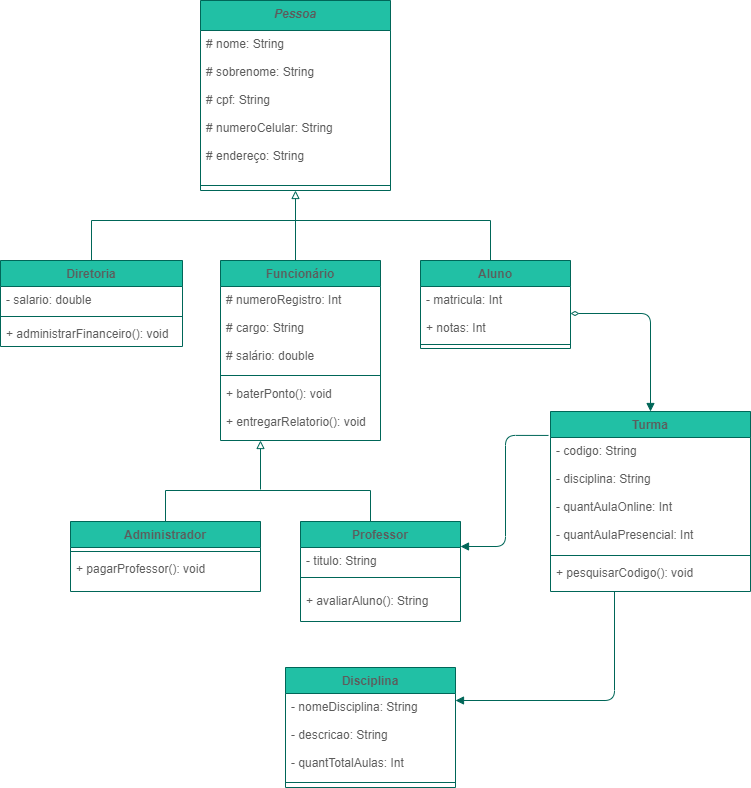

The diagram above was exported from draw.io. Its source (the exported page's mxGraphModel, read from the mxfile embedded in the PNG):
<mxGraphModel dx="1022" dy="607" grid="1" gridSize="10" guides="1" tooltips="1" connect="1" arrows="1" fold="1" page="1" pageScale="1" pageWidth="827" pageHeight="1169" math="0" shadow="0">
  <root>
    <mxCell id="0" />
    <mxCell id="1" parent="0" />
    <mxCell id="INruPIbXiYwC8-y5hWoc-1" value="Pessoa" style="swimlane;fontStyle=3;align=center;verticalAlign=top;childLayout=stackLayout;horizontal=1;startSize=30;horizontalStack=0;resizeParent=1;resizeParentMax=0;resizeLast=0;collapsible=1;marginBottom=0;fillColor=#21C0A5;strokeColor=#006658;fontColor=#5C5C5C;" parent="1" vertex="1">
      <mxGeometry x="250" y="20" width="190" height="190" as="geometry" />
    </mxCell>
    <mxCell id="INruPIbXiYwC8-y5hWoc-2" value="# nome: String&#10;&#10;# sobrenome: String&#10;&#10;# cpf: String&#10;&#10;# numeroCelular: String&#10;&#10;# endereço: String&#10;" style="text;strokeColor=none;fillColor=none;align=left;verticalAlign=top;spacingLeft=4;spacingRight=4;overflow=hidden;rotatable=0;points=[[0,0.5],[1,0.5]];portConstraint=eastwest;fontColor=#5C5C5C;" parent="INruPIbXiYwC8-y5hWoc-1" vertex="1">
      <mxGeometry y="30" width="190" height="150" as="geometry" />
    </mxCell>
    <mxCell id="INruPIbXiYwC8-y5hWoc-3" value="" style="line;strokeWidth=1;fillColor=none;align=left;verticalAlign=middle;spacingTop=-1;spacingLeft=3;spacingRight=3;rotatable=0;labelPosition=right;points=[];portConstraint=eastwest;strokeColor=#006658;fontColor=#5C5C5C;" parent="INruPIbXiYwC8-y5hWoc-1" vertex="1">
      <mxGeometry y="180" width="190" height="10" as="geometry" />
    </mxCell>
    <mxCell id="INruPIbXiYwC8-y5hWoc-5" value="Diretoria" style="swimlane;fontStyle=1;align=center;verticalAlign=top;childLayout=stackLayout;horizontal=1;startSize=26;horizontalStack=0;resizeParent=1;resizeParentMax=0;resizeLast=0;collapsible=1;marginBottom=0;fillColor=#21C0A5;strokeColor=#006658;fontColor=#5C5C5C;" parent="1" vertex="1">
      <mxGeometry x="50" y="280" width="182" height="86" as="geometry" />
    </mxCell>
    <mxCell id="INruPIbXiYwC8-y5hWoc-6" value="- salario: double" style="text;strokeColor=none;fillColor=none;align=left;verticalAlign=top;spacingLeft=4;spacingRight=4;overflow=hidden;rotatable=0;points=[[0,0.5],[1,0.5]];portConstraint=eastwest;fontColor=#5C5C5C;" parent="INruPIbXiYwC8-y5hWoc-5" vertex="1">
      <mxGeometry y="26" width="182" height="26" as="geometry" />
    </mxCell>
    <mxCell id="INruPIbXiYwC8-y5hWoc-7" value="" style="line;strokeWidth=1;fillColor=none;align=left;verticalAlign=middle;spacingTop=-1;spacingLeft=3;spacingRight=3;rotatable=0;labelPosition=right;points=[];portConstraint=eastwest;strokeColor=#006658;fontColor=#5C5C5C;" parent="INruPIbXiYwC8-y5hWoc-5" vertex="1">
      <mxGeometry y="52" width="182" height="8" as="geometry" />
    </mxCell>
    <mxCell id="INruPIbXiYwC8-y5hWoc-8" value="+ administrarFinanceiro(): void" style="text;strokeColor=none;fillColor=none;align=left;verticalAlign=top;spacingLeft=4;spacingRight=4;overflow=hidden;rotatable=0;points=[[0,0.5],[1,0.5]];portConstraint=eastwest;fontColor=#5C5C5C;" parent="INruPIbXiYwC8-y5hWoc-5" vertex="1">
      <mxGeometry y="60" width="182" height="26" as="geometry" />
    </mxCell>
    <mxCell id="INruPIbXiYwC8-y5hWoc-9" value="Administrador" style="swimlane;fontStyle=1;align=center;verticalAlign=top;childLayout=stackLayout;horizontal=1;startSize=26;horizontalStack=0;resizeParent=1;resizeParentMax=0;resizeLast=0;collapsible=1;marginBottom=0;fillColor=#21C0A5;strokeColor=#006658;fontColor=#5C5C5C;" parent="1" vertex="1">
      <mxGeometry x="120" y="541" width="190" height="70" as="geometry" />
    </mxCell>
    <mxCell id="INruPIbXiYwC8-y5hWoc-11" value="" style="line;strokeWidth=1;fillColor=none;align=left;verticalAlign=middle;spacingTop=-1;spacingLeft=3;spacingRight=3;rotatable=0;labelPosition=right;points=[];portConstraint=eastwest;strokeColor=#006658;fontColor=#5C5C5C;" parent="INruPIbXiYwC8-y5hWoc-9" vertex="1">
      <mxGeometry y="26" width="190" height="8" as="geometry" />
    </mxCell>
    <mxCell id="INruPIbXiYwC8-y5hWoc-12" value="+ pagarProfessor(): void" style="text;strokeColor=none;fillColor=none;align=left;verticalAlign=top;spacingLeft=4;spacingRight=4;overflow=hidden;rotatable=0;points=[[0,0.5],[1,0.5]];portConstraint=eastwest;fontColor=#5C5C5C;" parent="INruPIbXiYwC8-y5hWoc-9" vertex="1">
      <mxGeometry y="34" width="190" height="36" as="geometry" />
    </mxCell>
    <mxCell id="INruPIbXiYwC8-y5hWoc-13" value="Professor" style="swimlane;fontStyle=1;align=center;verticalAlign=top;childLayout=stackLayout;horizontal=1;startSize=26;horizontalStack=0;resizeParent=1;resizeParentMax=0;resizeLast=0;collapsible=1;marginBottom=0;fillColor=#21C0A5;strokeColor=#006658;fontColor=#5C5C5C;" parent="1" vertex="1">
      <mxGeometry x="350" y="541" width="160" height="100" as="geometry" />
    </mxCell>
    <mxCell id="INruPIbXiYwC8-y5hWoc-14" value="- titulo: String" style="text;strokeColor=none;fillColor=none;align=left;verticalAlign=top;spacingLeft=4;spacingRight=4;overflow=hidden;rotatable=0;points=[[0,0.5],[1,0.5]];portConstraint=eastwest;fontColor=#5C5C5C;" parent="INruPIbXiYwC8-y5hWoc-13" vertex="1">
      <mxGeometry y="26" width="160" height="20" as="geometry" />
    </mxCell>
    <mxCell id="INruPIbXiYwC8-y5hWoc-15" value="" style="line;strokeWidth=1;fillColor=none;align=left;verticalAlign=middle;spacingTop=-1;spacingLeft=3;spacingRight=3;rotatable=0;labelPosition=right;points=[];portConstraint=eastwest;strokeColor=#006658;fontColor=#5C5C5C;" parent="INruPIbXiYwC8-y5hWoc-13" vertex="1">
      <mxGeometry y="46" width="160" height="20" as="geometry" />
    </mxCell>
    <mxCell id="INruPIbXiYwC8-y5hWoc-16" value="+ avaliarAluno(): String" style="text;strokeColor=none;fillColor=none;align=left;verticalAlign=top;spacingLeft=4;spacingRight=4;overflow=hidden;rotatable=0;points=[[0,0.5],[1,0.5]];portConstraint=eastwest;fontColor=#5C5C5C;" parent="INruPIbXiYwC8-y5hWoc-13" vertex="1">
      <mxGeometry y="66" width="160" height="34" as="geometry" />
    </mxCell>
    <mxCell id="INruPIbXiYwC8-y5hWoc-17" value="Aluno" style="swimlane;fontStyle=1;align=center;verticalAlign=top;childLayout=stackLayout;horizontal=1;startSize=26;horizontalStack=0;resizeParent=1;resizeParentMax=0;resizeLast=0;collapsible=1;marginBottom=0;fillColor=#21C0A5;strokeColor=#006658;fontColor=#5C5C5C;" parent="1" vertex="1">
      <mxGeometry x="470" y="280" width="150" height="88" as="geometry" />
    </mxCell>
    <mxCell id="INruPIbXiYwC8-y5hWoc-18" value="- matricula: Int&#10;&#10;+ notas: Int" style="text;strokeColor=none;fillColor=none;align=left;verticalAlign=top;spacingLeft=4;spacingRight=4;overflow=hidden;rotatable=0;points=[[0,0.5],[1,0.5]];portConstraint=eastwest;fontColor=#5C5C5C;" parent="INruPIbXiYwC8-y5hWoc-17" vertex="1">
      <mxGeometry y="26" width="150" height="54" as="geometry" />
    </mxCell>
    <mxCell id="INruPIbXiYwC8-y5hWoc-19" value="" style="line;strokeWidth=1;fillColor=none;align=left;verticalAlign=middle;spacingTop=-1;spacingLeft=3;spacingRight=3;rotatable=0;labelPosition=right;points=[];portConstraint=eastwest;strokeColor=#006658;fontColor=#5C5C5C;" parent="INruPIbXiYwC8-y5hWoc-17" vertex="1">
      <mxGeometry y="80" width="150" height="8" as="geometry" />
    </mxCell>
    <mxCell id="INruPIbXiYwC8-y5hWoc-21" value="" style="endArrow=none;html=1;edgeStyle=orthogonalEdgeStyle;rounded=0;strokeColor=#006658;fontColor=#5C5C5C;exitX=0.5;exitY=0;exitDx=0;exitDy=0;" parent="1" source="INruPIbXiYwC8-y5hWoc-5" edge="1">
      <mxGeometry relative="1" as="geometry">
        <mxPoint x="110" y="280" as="sourcePoint" />
        <mxPoint x="540" y="280" as="targetPoint" />
        <Array as="points">
          <mxPoint x="141" y="240" />
          <mxPoint x="540" y="240" />
        </Array>
      </mxGeometry>
    </mxCell>
    <mxCell id="INruPIbXiYwC8-y5hWoc-28" value="" style="endArrow=block;html=1;edgeStyle=orthogonalEdgeStyle;rounded=0;strokeColor=#006658;fontColor=#5C5C5C;startArrow=none;startFill=0;endFill=0;exitX=0.6;exitY=0.008;exitDx=0;exitDy=0;exitPerimeter=0;entryX=0.5;entryY=1;entryDx=0;entryDy=0;" parent="1" source="INruPIbXiYwC8-y5hWoc-33" target="INruPIbXiYwC8-y5hWoc-1" edge="1">
      <mxGeometry relative="1" as="geometry">
        <mxPoint x="334.64" y="230" as="sourcePoint" />
        <mxPoint x="345" y="190" as="targetPoint" />
        <Array as="points">
          <mxPoint x="345" y="281" />
        </Array>
      </mxGeometry>
    </mxCell>
    <mxCell id="INruPIbXiYwC8-y5hWoc-29" value="Turma" style="swimlane;fontStyle=1;align=center;verticalAlign=top;childLayout=stackLayout;horizontal=1;startSize=26;horizontalStack=0;resizeParent=1;resizeParentMax=0;resizeLast=0;collapsible=1;marginBottom=0;rounded=0;sketch=0;fontColor=#5C5C5C;strokeColor=#006658;fillColor=#21C0A5;" parent="1" vertex="1">
      <mxGeometry x="600" y="431" width="200" height="180" as="geometry" />
    </mxCell>
    <mxCell id="INruPIbXiYwC8-y5hWoc-30" value="- codigo: String&#10;&#10;- disciplina: String&#10;&#10;- quantAulaOnline: Int&#10;&#10;- quantAulaPresencial: Int" style="text;strokeColor=none;fillColor=none;align=left;verticalAlign=top;spacingLeft=4;spacingRight=4;overflow=hidden;rotatable=0;points=[[0,0.5],[1,0.5]];portConstraint=eastwest;rounded=0;sketch=0;fontColor=#5C5C5C;" parent="INruPIbXiYwC8-y5hWoc-29" vertex="1">
      <mxGeometry y="26" width="200" height="114" as="geometry" />
    </mxCell>
    <mxCell id="INruPIbXiYwC8-y5hWoc-31" value="" style="line;strokeWidth=1;fillColor=none;align=left;verticalAlign=middle;spacingTop=-1;spacingLeft=3;spacingRight=3;rotatable=0;labelPosition=right;points=[];portConstraint=eastwest;rounded=0;sketch=0;fontColor=#5C5C5C;strokeColor=#006658;" parent="INruPIbXiYwC8-y5hWoc-29" vertex="1">
      <mxGeometry y="140" width="200" height="8" as="geometry" />
    </mxCell>
    <mxCell id="I4mHGIOhB7eu6NYOo_-n-1" value="+ pesquisarCodigo(): void" style="text;strokeColor=none;fillColor=none;align=left;verticalAlign=top;spacingLeft=4;spacingRight=4;overflow=hidden;rotatable=0;points=[[0,0.5],[1,0.5]];portConstraint=eastwest;rounded=0;sketch=0;fontColor=#5C5C5C;" vertex="1" parent="INruPIbXiYwC8-y5hWoc-29">
      <mxGeometry y="148" width="200" height="32" as="geometry" />
    </mxCell>
    <mxCell id="INruPIbXiYwC8-y5hWoc-33" value="Funcionário" style="swimlane;fontStyle=1;align=center;verticalAlign=top;childLayout=stackLayout;horizontal=1;startSize=26;horizontalStack=0;resizeParent=1;resizeParentMax=0;resizeLast=0;collapsible=1;marginBottom=0;rounded=0;sketch=0;fontColor=#5C5C5C;strokeColor=#006658;fillColor=#21C0A5;" parent="1" vertex="1">
      <mxGeometry x="270" y="280" width="160" height="180" as="geometry" />
    </mxCell>
    <mxCell id="INruPIbXiYwC8-y5hWoc-34" value="# numeroRegistro: Int&#10;&#10;# cargo: String&#10;&#10;# salário: double&#10;" style="text;strokeColor=none;fillColor=none;align=left;verticalAlign=top;spacingLeft=4;spacingRight=4;overflow=hidden;rotatable=0;points=[[0,0.5],[1,0.5]];portConstraint=eastwest;rounded=0;sketch=0;fontColor=#5C5C5C;" parent="INruPIbXiYwC8-y5hWoc-33" vertex="1">
      <mxGeometry y="26" width="160" height="84" as="geometry" />
    </mxCell>
    <mxCell id="INruPIbXiYwC8-y5hWoc-35" value="" style="line;strokeWidth=1;fillColor=none;align=left;verticalAlign=middle;spacingTop=-1;spacingLeft=3;spacingRight=3;rotatable=0;labelPosition=right;points=[];portConstraint=eastwest;rounded=0;sketch=0;fontColor=#5C5C5C;strokeColor=#006658;" parent="INruPIbXiYwC8-y5hWoc-33" vertex="1">
      <mxGeometry y="110" width="160" height="10" as="geometry" />
    </mxCell>
    <mxCell id="INruPIbXiYwC8-y5hWoc-32" value="+ baterPonto(): void&#10;&#10;+ entregarRelatorio(): void" style="text;strokeColor=none;fillColor=none;align=left;verticalAlign=top;spacingLeft=4;spacingRight=4;overflow=hidden;rotatable=0;points=[[0,0.5],[1,0.5]];portConstraint=eastwest;rounded=0;sketch=0;fontColor=#5C5C5C;" parent="INruPIbXiYwC8-y5hWoc-33" vertex="1">
      <mxGeometry y="120" width="160" height="60" as="geometry" />
    </mxCell>
    <mxCell id="INruPIbXiYwC8-y5hWoc-39" value="" style="endArrow=none;html=1;edgeStyle=orthogonalEdgeStyle;rounded=0;strokeColor=#006658;fontColor=#5C5C5C;exitX=0.5;exitY=0;exitDx=0;exitDy=0;entryX=0.5;entryY=0;entryDx=0;entryDy=0;" parent="1" source="INruPIbXiYwC8-y5hWoc-9" target="INruPIbXiYwC8-y5hWoc-13" edge="1">
      <mxGeometry relative="1" as="geometry">
        <mxPoint x="230" y="481" as="sourcePoint" />
        <mxPoint x="390" y="481" as="targetPoint" />
        <Array as="points">
          <mxPoint x="215" y="510" />
          <mxPoint x="420" y="510" />
        </Array>
      </mxGeometry>
    </mxCell>
    <mxCell id="INruPIbXiYwC8-y5hWoc-40" value="" style="endArrow=block;html=1;edgeStyle=orthogonalEdgeStyle;rounded=0;strokeColor=#006658;fontColor=#5C5C5C;startArrow=none;startFill=0;endFill=0;entryX=0.25;entryY=1;entryDx=0;entryDy=0;entryPerimeter=0;" parent="1" edge="1" target="INruPIbXiYwC8-y5hWoc-32">
      <mxGeometry relative="1" as="geometry">
        <mxPoint x="310" y="509" as="sourcePoint" />
        <mxPoint x="310" y="469" as="targetPoint" />
        <Array as="points" />
      </mxGeometry>
    </mxCell>
    <mxCell id="INruPIbXiYwC8-y5hWoc-44" style="edgeStyle=orthogonalEdgeStyle;curved=0;rounded=1;sketch=0;orthogonalLoop=1;jettySize=auto;html=1;exitX=1;exitY=0.5;exitDx=0;exitDy=0;entryX=0.5;entryY=0;entryDx=0;entryDy=0;fontColor=#5C5C5C;startArrow=diamondThin;startFill=0;endArrow=block;endFill=1;strokeColor=#006658;fillColor=#21C0A5;" parent="1" source="INruPIbXiYwC8-y5hWoc-18" target="INruPIbXiYwC8-y5hWoc-29" edge="1">
      <mxGeometry relative="1" as="geometry" />
    </mxCell>
    <mxCell id="INruPIbXiYwC8-y5hWoc-45" style="edgeStyle=orthogonalEdgeStyle;curved=0;rounded=1;sketch=0;orthogonalLoop=1;jettySize=auto;html=1;entryX=-0.01;entryY=0.133;entryDx=0;entryDy=0;entryPerimeter=0;fontColor=#5C5C5C;startArrow=block;startFill=1;endArrow=none;endFill=0;strokeColor=#006658;fillColor=#21C0A5;exitX=1;exitY=0.25;exitDx=0;exitDy=0;" parent="1" source="INruPIbXiYwC8-y5hWoc-13" target="INruPIbXiYwC8-y5hWoc-29" edge="1">
      <mxGeometry relative="1" as="geometry">
        <mxPoint x="470" y="502" as="sourcePoint" />
      </mxGeometry>
    </mxCell>
    <mxCell id="xXd5nyb9JdgpNPABFSWH-5" value="Disciplina" style="swimlane;fontStyle=1;align=center;verticalAlign=top;childLayout=stackLayout;horizontal=1;startSize=26;horizontalStack=0;resizeParent=1;resizeParentMax=0;resizeLast=0;collapsible=1;marginBottom=0;fillColor=#21C0A5;strokeColor=#006658;fontColor=#5C5C5C;" parent="1" vertex="1">
      <mxGeometry x="335" y="687" width="170" height="120" as="geometry" />
    </mxCell>
    <mxCell id="xXd5nyb9JdgpNPABFSWH-6" value="- nomeDisciplina: String&#10;&#10;- descricao: String&#10;&#10;- quantTotalAulas: Int" style="text;strokeColor=none;fillColor=none;align=left;verticalAlign=top;spacingLeft=4;spacingRight=4;overflow=hidden;rotatable=0;points=[[0,0.5],[1,0.5]];portConstraint=eastwest;fontColor=#5C5C5C;" parent="xXd5nyb9JdgpNPABFSWH-5" vertex="1">
      <mxGeometry y="26" width="170" height="84" as="geometry" />
    </mxCell>
    <mxCell id="xXd5nyb9JdgpNPABFSWH-7" value="" style="line;strokeWidth=1;fillColor=none;align=left;verticalAlign=middle;spacingTop=-1;spacingLeft=3;spacingRight=3;rotatable=0;labelPosition=right;points=[];portConstraint=eastwest;strokeColor=#006658;fontColor=#5C5C5C;" parent="xXd5nyb9JdgpNPABFSWH-5" vertex="1">
      <mxGeometry y="110" width="170" height="10" as="geometry" />
    </mxCell>
    <mxCell id="xXd5nyb9JdgpNPABFSWH-11" style="edgeStyle=orthogonalEdgeStyle;curved=0;rounded=1;sketch=0;orthogonalLoop=1;jettySize=auto;html=1;fontColor=#5C5C5C;startArrow=block;startFill=1;endArrow=none;endFill=0;strokeColor=#006658;fillColor=#21C0A5;entryX=0.32;entryY=1;entryDx=0;entryDy=0;entryPerimeter=0;" parent="1" edge="1" target="I4mHGIOhB7eu6NYOo_-n-1" source="xXd5nyb9JdgpNPABFSWH-6">
      <mxGeometry relative="1" as="geometry">
        <mxPoint x="520" y="730" as="sourcePoint" />
        <mxPoint x="626" y="660" as="targetPoint" />
        <Array as="points">
          <mxPoint x="664" y="720" />
        </Array>
      </mxGeometry>
    </mxCell>
  </root>
</mxGraphModel>